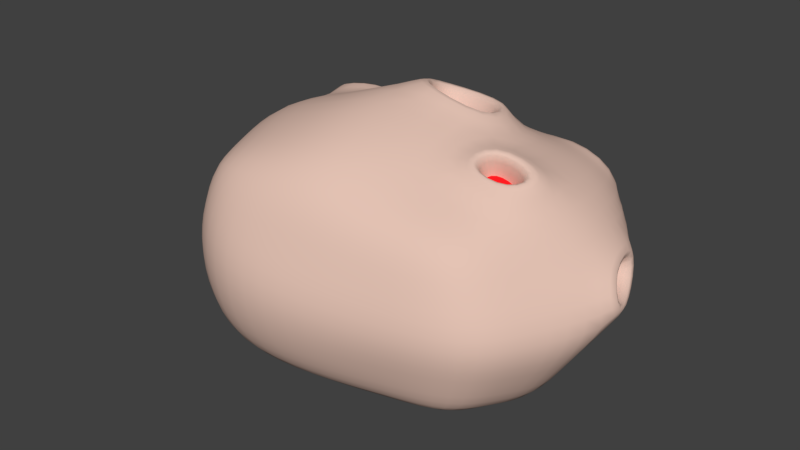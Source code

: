 # Source: redrock.blend  (saved by Blender 2.79.0; exported with 4.5.12 LTS)
import bpy
from mathutils import Matrix  # noqa: F401  (used for matrix-valued properties, if any)

bpy.ops.wm.read_factory_settings(use_empty=True)
scene = bpy.context.scene
scene.name = 'Scene'

# ---- collections
col_collection_1 = bpy.data.collections.new('Collection 1'); scene.collection.children.link(col_collection_1)

# ---- materials (node trees are filled in below, after node groups)
mat_material = bpy.data.materials.new('Material')
mat_material.alpha_threshold = 0.0
mat_material.use_transparent_shadow = False
mat_material.diffuse_color = (0.855, 0.01192, 0.01642, 1.0)
mat_material.roughness = 0.5
mat_material.line_color = (0.0, 0.0, 0.0, 1.0)
mat_material_001 = bpy.data.materials.new('Material.001')
mat_material_001.alpha_threshold = 0.0
mat_material_001.use_transparent_shadow = False
mat_material_001.diffuse_color = (0.7743, 0.5428, 0.4551, 1.0)
mat_material_001.roughness = 0.5
mat_material_001.line_color = (0.0, 0.0, 0.0, 1.0)

# ---- material node trees

# ---- world
world_world = bpy.data.worlds.new('World'); scene.world = world_world
world_world.color = (0.05088, 0.05088, 0.05088)
world_world.use_sun_shadow = False
world_world.sun_shadow_jitter_overblur = 0.0
world_world.cycles.sampling_method = 'MANUAL'

# ---- meshes
me_cube_001 = bpy.data.meshes.new('Cube.001')
me_cube_001.from_pydata([(1.441, -0.9039, -0.9098), (-1.448, 0.9416, -0.9118), (-1.48, -0.9833, -0.9083), (1.429, 0.9625, -0.924), (1.39, 1.465, 0.9), (1.438, -0.8814, 0.9318), (-1.398, -1.182, 1.13), (-1.621, 1.212, 0.8936), (1.764, 0.01324, -1.116), (-0.02132, 1.142, -1.037), (1.862, 1.456, 0.004808), (-0.02563, -1.114, -1.039), (1.764, -1.11, 0.007268), (-1.763, 0.01366, -1.116), (-1.787, -1.125, 0.02654), (-1.84, 1.308, -0.02253), (1.863, 0.4262, 1.225), (-0.07484, 1.314, 1.184), (-0.06332, -1.216, 1.18), (-1.911, 0.1913, 1.225), (-0.007055, 1.721, -0.05006), (-2.574, 0.1128, -0.009704), (-0.08443, -1.605, 0.05265), (2.546, 0.1059, 0.01863), (-0.158, 0.4181, 1.762), (-0.0907, 0.03746, -1.256), (1.602, -0.4453, -1.013), (-0.7317, 1.037, -0.9684), (1.498, 1.518, 0.6613), (-0.835, -1.228, -0.9988), (1.602, -1.007, 0.4658), (-1.608, 0.481, -1.014), (-1.62, -1.18, 0.6118), (-1.7, 1.264, 0.4211), (1.628, -0.2445, 1.08), (-0.8393, 1.307, 1.006), (-0.8264, -1.229, 1.177), (-1.881, 0.8392, 1.06), (1.602, 0.4718, -1.013), (0.6907, 1.086, -0.9936), (1.606, 1.204, -0.4855), (0.7082, -1.004, -0.9684), (1.602, -1.007, -0.4513), (-1.601, -0.4453, -1.013), (-1.638, -1.081, -0.4498), (-1.649, 1.133, -0.4657), (1.724, 1.039, 1.165), (0.8268, 1.469, 0.9744), (0.6961, -1.015, 1.06), (-1.568, -0.6392, 1.219), (-0.7688, 1.52, -0.0229), (0.7586, 1.747, -0.1221), (0.01057, 1.487, 0.5519), (-0.02355, 1.436, -0.5825), (-2.27, 0.7493, -0.02247), (-2.227, -0.4169, 0.004901), (-2.169, 0.0642, -0.563), (-2.286, 0.2074, 0.5598), (-1.039, -1.682, 0.199), (0.8761, -1.348, 0.01005), (-0.04854, -1.425, -0.5478), (-0.1944, -1.412, 0.6286), (2.135, -0.5377, 0.008575), (2.292, 0.8662, 0.04301), (2.139, 0.02984, -0.5523), (2.278, 0.3154, 0.6122), (0.07153, -0.6676, 1.582), (-0.2212, 1.038, 1.465), (0.8128, 0.4489, 1.505), (-0.9123, 0.008569, 1.626), (-0.9253, 0.02498, -1.191), (0.8382, 0.02498, -1.191), (-0.06615, 0.5926, -1.111), (-0.06615, -0.5307, -1.111), (0.7663, -0.4875, -1.055), (0.7663, 0.5327, -1.055), (-0.8354, 0.5327, -1.055), (-1.085, 0.913, 1.296), (0.726, 1.04, 1.373), (0.7716, -0.2547, 1.287), (2.114, 1.121, 0.6162), (1.914, 0.6134, -0.493), (1.866, -0.4968, -0.5028), (0.7729, -1.198, 0.5285), (0.8016, -1.175, -0.5028), (-1.042, -1.583, -0.4806), (-2.027, -0.307, 0.5953), (-1.878, -0.4799, -0.5056), (-1.936, 0.6116, -0.5179), (0.719, 1.42, -0.5993), (0.8481, 1.578, 0.6515), (-0.7447, 1.469, 0.4701), (-0.7695, 1.276, -0.5104), (-2.081, 0.815, 0.4839), (-1.117, -1.501, 0.743), (1.901, -0.415, 0.5306), (-0.6869, -0.8368, 1.42), (-0.845, -0.5096, -1.06), (1.732, 1.545, 0.5177), (1.496, 1.417, 1.035), (0.6613, 1.429, 1.147), (0.703, 1.633, 0.5002)], [], [(95, 34, 5, 30), (94, 36, 6, 32), (97, 29, 2, 43), (93, 37, 7, 33), (96, 49, 6, 36), (92, 27, 1, 45), (91, 50, 15, 33), (101, 51, 20, 52), (89, 39, 9, 53), (88, 54, 15, 45), (87, 55, 21, 56), (86, 49, 19, 57), (85, 58, 14, 44), (84, 59, 22, 60), (83, 48, 18, 61), (82, 62, 12, 42), (81, 63, 23, 64), (80, 46, 16, 65), (79, 66, 18, 48), (78, 67, 24, 68), (77, 37, 19, 69), (76, 70, 13, 31), (75, 71, 25, 72), (74, 41, 11, 73), (71, 74, 73, 25), (8, 26, 74, 71), (26, 0, 41, 74), (39, 75, 72, 9), (3, 38, 75, 39), (38, 8, 71, 75), (27, 76, 31, 1), (9, 72, 76, 27), (72, 25, 70, 76), (67, 77, 69, 24), (17, 35, 77, 67), (35, 7, 37, 77), (46, 78, 68, 16), (99, 100, 78, 46), (100, 17, 67, 78), (34, 79, 48, 5), (16, 68, 79, 34), (68, 24, 66, 79), (63, 80, 65, 23), (10, 98, 80, 63), (98, 99, 46, 80), (38, 81, 64, 8), (3, 40, 81, 38), (40, 10, 63, 81), (26, 82, 42, 0), (8, 64, 82, 26), (64, 23, 62, 82), (59, 83, 61, 22), (12, 30, 83, 59), (30, 5, 48, 83), (41, 84, 60, 11), (0, 42, 84, 41), (42, 12, 59, 84), (29, 85, 44, 2), (11, 60, 85, 29), (60, 22, 58, 85), (55, 86, 57, 21), (14, 32, 86, 55), (32, 6, 49, 86), (43, 87, 56, 13), (2, 44, 87, 43), (44, 14, 55, 87), (31, 88, 45, 1), (13, 56, 88, 31), (56, 21, 54, 88), (51, 89, 53, 20), (10, 40, 89, 51), (40, 3, 39, 89), (100, 101, 52, 17), (98, 10, 51, 101), (35, 91, 33, 7), (17, 52, 91, 35), (52, 20, 50, 91), (50, 92, 45, 15), (20, 53, 92, 50), (53, 9, 27, 92), (54, 93, 33, 15), (21, 57, 93, 54), (57, 19, 37, 93), (58, 94, 32, 14), (22, 61, 94, 58), (61, 18, 36, 94), (62, 95, 30, 12), (23, 65, 95, 62), (65, 16, 34, 95), (66, 96, 36, 18), (24, 69, 96, 66), (69, 19, 49, 96), (70, 97, 43, 13), (25, 73, 97, 70), (73, 11, 29, 97), (28, 4, 99, 98), (4, 47, 100, 99), (90, 28, 98, 101), (47, 90, 101, 100), (47, 4, 28, 90)])
me_cube_001.polygons.foreach_set('use_smooth', [True] * 100)
me_cube_001.materials.append(mat_material)
me_cube_001.use_remesh_preserve_volume = False
me_cube_001.use_remesh_preserve_attributes = False
me_cube_001.use_mirror_vertex_groups = False
me_cube_001.update()
me_cube = bpy.data.meshes.new('Cube')
me_cube.from_pydata([(1.557, 1.035, -1.015), (1.57, -1.0, -1.0), (-1.614, -1.087, -0.9984), (-1.58, 1.012, -1.002), (1.716, 1.711, 1.217), (1.568, -0.9755, 1.008), (-1.526, -1.303, 1.224), (-1.675, 1.593, 1.238), (1.923, 1.512e-08, -1.225), (-0.02408, 1.231, -1.139), (1.819, 1.849, -0.187), (-0.02878, -1.229, -1.141), (1.923, -1.225, -7.559e-09), (-1.923, 0.0004624, -1.225), (-1.95, -1.241, 0.02102), (-2.007, 1.412, -0.03249), (1.777, 0.07537, 1.612), (-0.1173, 1.429, 1.272), (-0.06988, -1.341, 1.278), (-2.085, 0.1942, 1.327), (-0.1412, 2.008, 0.1003), (-2.808, 0.1085, -0.01851), (-0.09289, -1.764, 0.04949), (2.856, 0.3461, 0.2354), (0.02326, 0.4648, 2.127), (-0.09973, 0.02642, -1.377), (1.746, -0.5, -1.112), (-0.7987, 1.116, -1.064), (1.74, 1.898, 0.7466), (-0.9113, -1.353, -1.097), (1.746, -1.112, 0.5), (-1.755, 0.5101, -1.114), (-1.767, -1.301, 0.6591), (-1.855, 1.364, 0.4512), (1.657, -0.2156, 1.539), (-1.299, 1.554, 1.382), (-0.9019, -1.355, 1.275), (-1.857, 1.219, 1.516), (1.746, 0.5, -1.112), (0.7522, 1.169, -1.091), (1.763, 1.554, -0.5959), (0.7714, -1.109, -1.064), (1.746, -1.112, -0.5), (-1.747, -0.5, -1.112), (-1.787, -1.193, -0.4984), (-1.799, 1.221, -0.5158), (1.879, 1.119, 1.263), (1.011, 1.779, 1.24), (0.7582, -1.122, 1.148), (-1.71, -0.7114, 1.322), (-0.727, 1.827, 0.1144), (1.083, 1.956, -0.2843), (-0.1244, 1.82, 0.4887), (-0.02652, 1.551, -0.6431), (-2.476, 0.8026, -0.03243), (-2.429, -0.469, -0.002581), (-2.366, 0.05557, -0.6218), (-2.494, 0.2117, 0.6025), (-1.133, -1.848, 0.2091), (0.9545, -1.484, 0.003038), (-0.05377, -1.568, -0.6053), (-0.2128, -1.554, 0.6775), (2.328, -0.6008, 0.001425), (2.691, 0.8047, 0.2474), (2.331, 0.0181, -0.6102), (2.694, 0.4593, 0.562), (0.07716, -0.7424, 1.717), (-0.1062, 1.179, 1.841), (0.8756, 0.4774, 1.833), (-0.9956, -0.005089, 1.765), (-1.01, 0.0128, -1.306), (0.9131, 0.0128, -1.306), (-0.07297, 0.6317, -1.219), (-0.07297, -0.593, -1.219), (0.8347, -0.546, -1.158), (0.8347, 0.5664, -1.158), (-0.9117, 0.5664, -1.158), (-1.32, 1.268, 1.631), (0.7732, 1.194, 1.877), (1.215, -0.302, 1.672), (2.606, 0.9484, 0.5672), (2.086, 0.6544, -0.5454), (2.034, -0.5562, -0.5562), (0.8419, -1.32, 0.5683), (0.8732, -1.295, -0.5562), (-1.137, -1.74, -0.532), (-2.211, -0.3492, 0.6411), (-2.049, -0.5377, -0.5593), (-2.112, 0.6524, -0.5726), (1.106, 1.632, -0.6841), (1.05, 2.014, 0.724), (-0.7175, 1.831, 0.4316), (-0.8399, 1.377, -0.5644), (-2.27, 0.8743, 0.5197), (-1.219, -1.651, 0.8022), (2.072, -0.467, 0.5707), (-0.7499, -0.9269, 1.54), (-0.9222, -0.57, -1.164), (2.122, 1.684, 0.4429), (1.768, 1.493, 1.218), (0.5718, 1.541, 1.365), (0.5808, 1.816, 0.4168), (1.484, 1.288, 0.5667), (1.474, 1.209, 0.8612), (1.049, 1.244, 0.8738), (1.068, 1.348, 0.5484), (1.75, 1.298, -0.5373), (2.03, 1.574, -0.002683), (0.8263, 1.891, -0.141), (0.7832, 1.533, -0.6614), (1.448, 1.192, -0.1876), (1.473, 1.325, -0.003159), (1.141, 1.373, -0.04704), (1.152, 1.227, -0.2273), (-0.008529, 1.862, -0.06251), (-0.8391, 1.643, -0.03289), (0.01069, 1.607, 0.5939), (-0.8128, 1.587, 0.5047), (-0.2308, 1.334, 0.06761), (-0.4765, 1.257, 0.07355), (-0.2238, 1.255, 0.2305), (-0.4725, 1.259, 0.2066), (2.498, 0.93, 0.03897), (2.776, 0.101, 0.01239), (2.483, 0.3294, 0.6597), (2.305, 1.207, 0.664), (1.616, 0.4495, 0.05672), (1.659, 0.3307, 0.05361), (1.617, 0.36, 0.1382), (1.594, 0.4867, 0.1395), (-0.5117, 1.218, 1.586), (-0.3503, 0.3184, 2.004), (1.223, 0.07825, 1.735), (1.026, 1.22, 1.437), (-0.09011, 0.4721, 1.557), (-0.1665, 0.8691, 1.347), (0.6733, 0.4915, 1.341), (0.6477, 0.8753, 1.282), (1.093, 0.3642, 1.623), (2.03, 0.4503, 1.327), (1.774, -0.281, 1.169), (0.8406, -0.2922, 1.395), (1.501, 0.3103, 1.0), (1.424, 0.09182, 0.9538), (1.109, 0.08825, 1.029), (1.123, 0.3183, 1.102), (-0.6357, 1.479, 1.072), (-1.841, 1.331, 0.8999), (-2.013, 0.8323, 1.229), (-1.006, 0.966, 1.444), (-0.9376, 0.8103, 0.5537), (-1.404, 0.786, 0.5112), (-1.536, 0.5773, 0.5817), (-1.081, 0.6001, 0.7329)], [], [(97, 29, 2, 43), (96, 49, 6, 36), (95, 140, 5, 30), (94, 36, 6, 32), (93, 148, 147, 33), (92, 27, 3, 45), (117, 115, 15, 33), (101, 108, 114, 116), (109, 39, 9, 53), (88, 54, 15, 45), (87, 55, 21, 56), (86, 49, 19, 57), (85, 58, 14, 44), (84, 59, 22, 60), (83, 48, 18, 61), (82, 62, 12, 42), (81, 122, 123, 64), (125, 46, 139, 124), (141, 66, 18, 48), (68, 78, 137, 136), (149, 148, 19, 69), (76, 70, 13, 31), (75, 71, 25, 72), (74, 41, 11, 73), (71, 74, 73, 25), (8, 26, 74, 71), (26, 1, 41, 74), (39, 75, 72, 9), (0, 38, 75, 39), (38, 8, 71, 75), (27, 76, 31, 3), (9, 72, 76, 27), (72, 25, 70, 76), (130, 149, 69, 131), (17, 146, 149, 130), (37, 77, 153, 152), (46, 133, 138, 139), (99, 100, 133, 46), (100, 17, 130, 133), (140, 141, 48, 5), (34, 16, 142, 143), (138, 131, 66, 141), (23, 63, 126, 127), (107, 98, 125, 122), (98, 99, 46, 125), (38, 81, 64, 8), (0, 106, 81, 38), (106, 107, 122, 81), (26, 82, 42, 1), (8, 64, 82, 26), (64, 123, 62, 82), (59, 83, 61, 22), (12, 30, 83, 59), (30, 5, 48, 83), (41, 84, 60, 11), (1, 42, 84, 41), (42, 12, 59, 84), (29, 85, 44, 2), (11, 60, 85, 29), (60, 22, 58, 85), (55, 86, 57, 21), (14, 32, 86, 55), (32, 6, 49, 86), (43, 87, 56, 13), (2, 44, 87, 43), (44, 14, 55, 87), (31, 88, 45, 3), (13, 56, 88, 31), (56, 21, 54, 88), (108, 109, 53, 114), (89, 51, 112, 113), (106, 0, 39, 109), (100, 101, 116, 17), (98, 107, 108, 101), (146, 117, 33, 147), (17, 116, 117, 146), (20, 50, 119, 118), (115, 92, 45, 15), (114, 53, 92, 115), (53, 9, 27, 92), (54, 93, 33, 15), (21, 57, 93, 54), (57, 19, 148, 93), (58, 94, 32, 14), (22, 61, 94, 58), (61, 18, 36, 94), (62, 95, 30, 12), (123, 124, 95, 62), (124, 139, 140, 95), (66, 96, 36, 18), (131, 69, 96, 66), (69, 19, 49, 96), (70, 97, 43, 13), (25, 73, 97, 70), (73, 11, 29, 97), (28, 4, 99, 98), (4, 47, 100, 99), (90, 28, 98, 101), (47, 90, 101, 100), (90, 47, 104, 105), (104, 103, 102, 105), (47, 4, 103, 104), (28, 90, 105, 102), (4, 28, 102, 103), (40, 10, 107, 106), (10, 51, 108, 107), (89, 40, 106, 109), (51, 89, 109, 108), (111, 110, 113, 112), (51, 10, 111, 112), (40, 89, 113, 110), (10, 40, 110, 111), (50, 20, 114, 115), (20, 52, 116, 114), (52, 91, 117, 116), (91, 50, 115, 117), (120, 118, 119, 121), (50, 91, 121, 119), (52, 20, 118, 120), (91, 52, 120, 121), (63, 23, 123, 122), (23, 65, 124, 123), (65, 80, 125, 124), (80, 63, 122, 125), (126, 129, 128, 127), (63, 80, 129, 126), (65, 23, 127, 128), (80, 65, 128, 129), (24, 67, 130, 131), (68, 24, 131, 138), (78, 68, 138, 133), (67, 78, 133, 130), (137, 135, 134, 136), (67, 24, 134, 135), (78, 67, 135, 137), (24, 68, 136, 134), (132, 16, 139, 138), (16, 34, 140, 139), (79, 132, 138, 141), (34, 79, 141, 140), (142, 145, 144, 143), (132, 79, 144, 145), (16, 132, 145, 142), (79, 34, 143, 144), (7, 35, 146, 147), (37, 7, 147, 148), (35, 77, 149, 146), (77, 37, 148, 149), (150, 151, 152, 153), (7, 37, 152, 151), (77, 35, 150, 153), (35, 7, 151, 150)])
me_cube.polygons.foreach_set('use_smooth', [True] * 152)
me_cube.materials.append(mat_material_001)
me_cube.use_remesh_preserve_volume = False
me_cube.use_remesh_preserve_attributes = False
me_cube.use_mirror_vertex_groups = False
me_cube.update()

# ---- objects
ob_cube_001 = bpy.data.objects.new('Cube.001', me_cube_001)
ob_cube = bpy.data.objects.new('Cube', me_cube)

# ---- transforms, parenting, visibility, modifiers, constraints
ob_cube_001.location = (0.0, 0.0, 0.0)
ob_cube_001.scale = (1.016, 1.016, 1.016)
ob_cube_001.lock_rotations_4d = False
ob_cube_001.empty_display_type = 'ARROWS'
ob_cube_001.lineart.crease_threshold = 0.0
_m = ob_cube_001.modifiers.new('Subsurf', 'SUBSURF')
_m.uv_smooth = 'PRESERVE_CORNERS'
_m.quality = 2
_m.show_only_control_edges = False
ob_cube.location = (0.0, 0.0, 0.0)
ob_cube.lock_rotations_4d = False
ob_cube.empty_display_type = 'ARROWS'
ob_cube.lineart.crease_threshold = 0.0
_m = ob_cube.modifiers.new('Subsurf', 'SUBSURF')
_m.uv_smooth = 'PRESERVE_CORNERS'
_m.quality = 2
_m.show_only_control_edges = False

# ---- collection membership
col_collection_1.objects.link(ob_cube_001)
col_collection_1.objects.link(ob_cube)

# ---- scene / render settings (as saved in the file)
scene.frame_start = 1; scene.frame_end = 250; scene.frame_set(1)
scene.render.engine = 'BLENDER_EEVEE_NEXT'
scene.render.resolution_percentage = 50
scene.render.dither_intensity = 0.0
scene.cycles.use_denoising = False
scene.cycles.samples = 128
scene.cycles.sampling_pattern = 'TABULATED_SOBOL'
scene.cycles.use_adaptive_sampling = False
scene.cycles.use_light_tree = False
scene.cycles.blur_glossy = 0.0
scene.cycles.sample_clamp_indirect = 0.0
scene.view_settings.view_transform = 'Standard'
bpy.context.view_layer.update()

# ---- added for rendering (the .blend has no active camera and no usable light): camera, sun
cam_auto = bpy.data.cameras.new('AutoCamera')
cam_auto.lens = 50.0
cam_auto.sensor_width = 36.0
cam_auto.clip_end = 1000.0
ob_auto_camera = bpy.data.objects.new('AutoCamera', cam_auto)
scene.collection.objects.link(ob_auto_camera)
ob_auto_camera.location = (7.14733, -8.46512, 6.07356)
ob_auto_camera.rotation_euler = (1.09748, -7.21219e-08, 0.694738)
scene.camera = ob_auto_camera
light_auto_sun = bpy.data.lights.new('AutoSun', 'SUN')
light_auto_sun.energy = 3.0
light_auto_sun.angle = 0.0523599
ob_auto_sun = bpy.data.objects.new('AutoSun', light_auto_sun)
scene.collection.objects.link(ob_auto_sun)
ob_auto_sun.rotation_euler = (0.872665, 0.174533, 0.523599)
bpy.context.view_layer.update()
